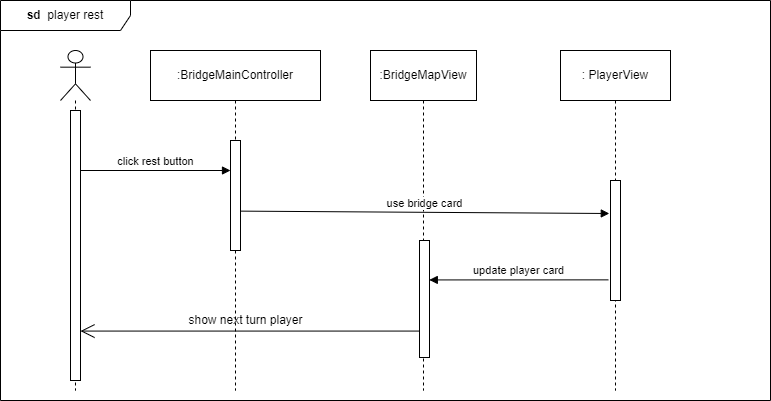

The diagram above was exported from draw.io. Its source (the exported page's mxGraphModel, read from the mxfile embedded in the PNG):
<mxGraphModel dx="1038" dy="481" grid="1" gridSize="10" guides="1" tooltips="1" connect="1" arrows="1" fold="1" page="1" pageScale="1" pageWidth="850" pageHeight="1100" math="0" shadow="0">
  <root>
    <mxCell id="0" />
    <mxCell id="1" parent="0" />
    <mxCell id="V9OVkqIAmxw8Nb0PrcsM-2" value="&lt;b&gt;sd &lt;/b&gt;&lt;b&gt;&amp;nbsp;&lt;/b&gt;player rest" style="shape=umlFrame;whiteSpace=wrap;html=1;width=130;height=30;" vertex="1" parent="1">
      <mxGeometry x="30" y="40" width="770" height="400" as="geometry" />
    </mxCell>
    <mxCell id="V9OVkqIAmxw8Nb0PrcsM-3" value="" style="shape=umlLifeline;participant=umlActor;perimeter=lifelinePerimeter;whiteSpace=wrap;html=1;container=1;collapsible=0;recursiveResize=0;verticalAlign=top;spacingTop=36;outlineConnect=0;size=50;" vertex="1" parent="1">
      <mxGeometry x="90" y="90" width="30" height="340" as="geometry" />
    </mxCell>
    <mxCell id="V9OVkqIAmxw8Nb0PrcsM-4" value="" style="html=1;points=[];perimeter=orthogonalPerimeter;" vertex="1" parent="V9OVkqIAmxw8Nb0PrcsM-3">
      <mxGeometry x="10" y="60" width="10" height="270" as="geometry" />
    </mxCell>
    <mxCell id="V9OVkqIAmxw8Nb0PrcsM-5" value=":BridgeMainController" style="shape=umlLifeline;perimeter=lifelinePerimeter;whiteSpace=wrap;html=1;container=1;collapsible=0;recursiveResize=0;outlineConnect=0;size=50;" vertex="1" parent="1">
      <mxGeometry x="180" y="90" width="170" height="340" as="geometry" />
    </mxCell>
    <mxCell id="V9OVkqIAmxw8Nb0PrcsM-6" value="" style="html=1;points=[];perimeter=orthogonalPerimeter;" vertex="1" parent="V9OVkqIAmxw8Nb0PrcsM-5">
      <mxGeometry x="80" y="90" width="10" height="110" as="geometry" />
    </mxCell>
    <mxCell id="V9OVkqIAmxw8Nb0PrcsM-9" value="click rest button" style="html=1;verticalAlign=bottom;endArrow=block;rounded=0;" edge="1" parent="V9OVkqIAmxw8Nb0PrcsM-5">
      <mxGeometry width="80" relative="1" as="geometry">
        <mxPoint x="-70" y="120" as="sourcePoint" />
        <mxPoint x="80" y="120" as="targetPoint" />
      </mxGeometry>
    </mxCell>
    <mxCell id="V9OVkqIAmxw8Nb0PrcsM-21" value="show next turn player" style="text;html=1;resizable=0;autosize=1;align=center;verticalAlign=middle;points=[];fillColor=none;strokeColor=none;rounded=0;" vertex="1" parent="V9OVkqIAmxw8Nb0PrcsM-5">
      <mxGeometry x="30" y="260" width="130" height="20" as="geometry" />
    </mxCell>
    <mxCell id="V9OVkqIAmxw8Nb0PrcsM-10" value="&lt;span style=&quot;&quot;&gt;:BridgeMapView&lt;/span&gt;" style="shape=umlLifeline;perimeter=lifelinePerimeter;whiteSpace=wrap;html=1;container=1;collapsible=0;recursiveResize=0;outlineConnect=0;size=50;" vertex="1" parent="1">
      <mxGeometry x="400" y="90" width="106" height="340" as="geometry" />
    </mxCell>
    <mxCell id="V9OVkqIAmxw8Nb0PrcsM-12" value="" style="html=1;points=[];perimeter=orthogonalPerimeter;" vertex="1" parent="V9OVkqIAmxw8Nb0PrcsM-10">
      <mxGeometry x="49" y="190" width="10" height="117" as="geometry" />
    </mxCell>
    <mxCell id="V9OVkqIAmxw8Nb0PrcsM-15" value="&lt;span style=&quot;&quot;&gt;: PlayerView&lt;br&gt;&lt;/span&gt;" style="shape=umlLifeline;perimeter=lifelinePerimeter;whiteSpace=wrap;html=1;container=1;collapsible=0;recursiveResize=0;outlineConnect=0;size=50;" vertex="1" parent="1">
      <mxGeometry x="590" y="90" width="110" height="340" as="geometry" />
    </mxCell>
    <mxCell id="V9OVkqIAmxw8Nb0PrcsM-16" value="" style="html=1;points=[];perimeter=orthogonalPerimeter;" vertex="1" parent="V9OVkqIAmxw8Nb0PrcsM-15">
      <mxGeometry x="50" y="130" width="10" height="120" as="geometry" />
    </mxCell>
    <mxCell id="V9OVkqIAmxw8Nb0PrcsM-18" value="use bridge card" style="html=1;verticalAlign=bottom;endArrow=block;rounded=0;exitX=1;exitY=0.642;exitDx=0;exitDy=0;exitPerimeter=0;entryX=-0.12;entryY=0.275;entryDx=0;entryDy=0;entryPerimeter=0;" edge="1" parent="1" source="V9OVkqIAmxw8Nb0PrcsM-6" target="V9OVkqIAmxw8Nb0PrcsM-16">
      <mxGeometry width="80" relative="1" as="geometry">
        <mxPoint x="320" y="250" as="sourcePoint" />
        <mxPoint x="470" y="250" as="targetPoint" />
      </mxGeometry>
    </mxCell>
    <mxCell id="V9OVkqIAmxw8Nb0PrcsM-19" value="update player card" style="html=1;verticalAlign=bottom;endArrow=block;rounded=0;exitX=-0.2;exitY=0.828;exitDx=0;exitDy=0;exitPerimeter=0;entryX=0.98;entryY=0.337;entryDx=0;entryDy=0;entryPerimeter=0;" edge="1" parent="1" source="V9OVkqIAmxw8Nb0PrcsM-16" target="V9OVkqIAmxw8Nb0PrcsM-12">
      <mxGeometry width="80" relative="1" as="geometry">
        <mxPoint x="520" y="330" as="sourcePoint" />
        <mxPoint x="600" y="330" as="targetPoint" />
      </mxGeometry>
    </mxCell>
    <mxCell id="V9OVkqIAmxw8Nb0PrcsM-20" value="" style="endArrow=open;endFill=1;endSize=12;html=1;rounded=0;entryX=1;entryY=0.891;entryDx=0;entryDy=0;entryPerimeter=0;" edge="1" parent="1">
      <mxGeometry width="160" relative="1" as="geometry">
        <mxPoint x="449" y="370.56999999999994" as="sourcePoint" />
        <mxPoint x="110" y="370.56999999999994" as="targetPoint" />
      </mxGeometry>
    </mxCell>
  </root>
</mxGraphModel>